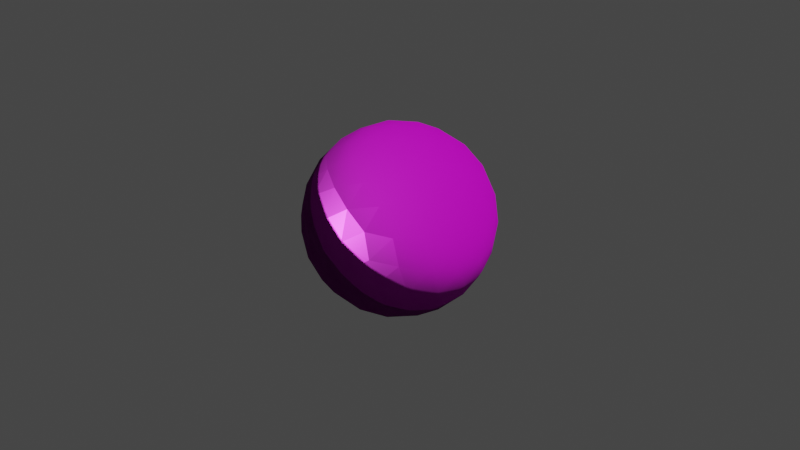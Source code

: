 # Source: untitled.blend  (saved by Blender 2.80.74; exported with 4.5.12 LTS)
import bpy
from mathutils import Matrix  # noqa: F401  (used for matrix-valued properties, if any)

bpy.ops.wm.read_factory_settings(use_empty=True)
scene = bpy.context.scene
scene.name = 'Scene'

# ---- collections
col_collection = bpy.data.collections.new('Collection'); scene.collection.children.link(col_collection)

# ---- images (referenced by path relative to the original .blend; pixels are not part of the script)
import os
ASSET_DIR = os.environ.get("B2B_ASSET_DIR", "")  # directory of the original .blend (textures are referenced by path, not embedded)
HERE = os.path.dirname(os.path.abspath(__file__))  # packed textures are extracted next to this script under _unpacked/

def load_image(name, relpath, width, height, colorspace="sRGB"):
    """Load a texture the original file referenced (path relative to the .blend, or extracted next to this script)."""
    p = next((c for c in (os.path.join(HERE, relpath), os.path.join(ASSET_DIR, relpath)) if relpath and os.path.exists(c)), "")
    if p:
        img = bpy.data.images.load(p, check_existing=True)
        img.name = name
    else:  # same state as the original file: an image datablock whose file is absent (Cycles renders it pink)
        img = bpy.data.images.new(name, width, height)
        img.source = "FILE"
        img.filepath = "//" + (relpath or name)
    img.colorspace_settings.name = colorspace
    return img
img_planks15_col_jpg = load_image('Planks15_col.jpg', 'Planks15_col.jpg', 1024, 1024, 'sRGB')
img_planks15_met_jpg = load_image('Planks15_met.jpg', 'Planks15_met.jpg', 1024, 1024, 'Non-Color')
img_planks15_nrm_jpg = load_image('Planks15_nrm.jpg', 'Planks15_nrm.jpg', 1024, 1024, 'Non-Color')
img_planks15_rgh_jpg = load_image('Planks15_rgh.jpg', 'Planks15_rgh.jpg', 1024, 1024, 'sRGB')

# ---- materials (node trees are filled in below, after node groups)
mat_material_002 = bpy.data.materials.new('Material.002')
mat_material_002.use_transparent_shadow = False

# ---- material node trees
mat_material_002.use_nodes = True; mat_material_002.node_tree.nodes.clear()
_N = mat_material_002.node_tree.nodes; _L = mat_material_002.node_tree.links
n0 = _N.new('ShaderNodeOutputMaterial'); n0.name = 'Material Output'; n0.location = (300, 300)
n1 = _N.new('ShaderNodeBsdfPrincipled'); n1.name = 'Principled BSDF'; n1.location = (10, 300)
n1.distribution = 'GGX'
n1.subsurface_method = 'BURLEY'
n1.inputs[3].default_value = 1.45
n1.inputs[27].default_value = (0.0, 0.0, 0.0, 1.0)
n1.inputs[28].default_value = 1.0
n2 = _N.new('ShaderNodeTexImage'); n2.name = 'Image Texture'; n2.location = (-615, 270)
n2.image = img_planks15_col_jpg
n3 = _N.new('ShaderNodeTexImage'); n3.name = 'Image Texture.001'; n3.location = (-347, 128)
n3.image = img_planks15_met_jpg
n4 = _N.new('ShaderNodeTexImage'); n4.name = 'Image Texture.002'; n4.location = (926, 65)
n4.image = img_planks15_nrm_jpg
n5 = _N.new('ShaderNodeTexImage'); n5.name = 'Image Texture.003'; n5.location = (661, 170)
n5.image = img_planks15_rgh_jpg
_L.new(n1.outputs[0], n0.inputs[0])
_L.new(n2.outputs[0], n1.inputs[0])
_L.new(n3.outputs[0], n1.inputs[1])
_L.new(n4.outputs[0], n1.inputs[5])
_L.new(n5.outputs[0], n1.inputs[2])
n0.is_active_output = True

# ---- world
world_world = bpy.data.worlds.new('World'); scene.world = world_world
world_world.use_nodes = True; world_world.node_tree.nodes.clear()
_N = world_world.node_tree.nodes; _L = world_world.node_tree.links
n0 = _N.new('ShaderNodeOutputWorld'); n0.name = 'World Output'; n0.location = (300, 300)
n1 = _N.new('ShaderNodeBackground'); n1.name = 'Background'; n1.location = (10, 300)
n1.inputs[0].default_value = (0.05088, 0.05088, 0.05088, 1.0)
_L.new(n1.outputs[0], n0.inputs[0])
n0.is_active_output = True
world_world.color = (0.05088, 0.05088, 0.05088)
world_world.use_sun_shadow = False
world_world.sun_shadow_jitter_overblur = 0.0

# ---- cameras
cam_camera = bpy.data.cameras.new('Camera')
cam_camera.clip_end = 100.0
cam_camera.ortho_scale = 7.314

# ---- lights
light_light = bpy.data.lights.new('Light', 'POINT')
light_light.transmission_factor = 0.0
light_light.energy = 1000.0
light_light.shadow_soft_size = 0.1
light_light.shadow_maximum_resolution = 0.006
light_light.use_absolute_resolution = True

# ---- meshes
me_icosphere = bpy.data.meshes.new('Icosphere')
me_icosphere.from_pydata([(0.0, 0.0, -1.0), (0.7236, -0.5257, -0.4472), (-0.2764, -0.8506, -0.4472), (-0.8944, 0.0, -0.4472), (-0.2764, 0.8506, -0.4472), (0.7236, 0.5257, -0.4472), (0.2764, -0.8506, 0.4472), (-0.7236, -0.5257, 0.4472), (-0.7236, 0.5257, 0.4472), (0.2764, 0.8506, 0.4472), (0.8944, 0.0, 0.4472), (-2.22e-16, -4.441e-16, 1.0), (-0.1625, -0.5, -0.8507), (0.4253, -0.309, -0.8507), (0.2629, -0.809, -0.5257), (0.8506, 0.0, -0.5257), (0.4253, 0.309, -0.8507), (-0.5257, 0.0, -0.8507), (-0.6882, -0.5, -0.5257), (-0.1625, 0.5, -0.8507), (-0.6882, 0.5, -0.5257), (0.2629, 0.809, -0.5257), (0.9511, -0.309, 2.22e-16), (0.9511, 0.309, 2.22e-16), (-2.22e-16, -1.0, 2.22e-16), (0.5878, -0.809, 1.421e-14), (-0.9511, -0.309, 2.22e-16), (-0.5878, -0.809, 0.0), (-0.5878, 0.809, 0.0), (-0.9511, 0.309, 2.22e-16), (0.5878, 0.809, 0.0), (-2.22e-16, 1.0, 2.22e-16), (0.6882, -0.5, 0.5257), (-0.2629, -0.809, 0.5257), (-0.8506, 0.0, 0.5257), (-0.2629, 0.809, 0.5257), (0.6882, 0.5, 0.5257), (0.1625, -0.5, 0.8507), (0.5257, -8.882e-16, 0.8507), (-0.4253, -0.309, 0.8507), (-0.4253, 0.309, 0.8507), (0.1625, 0.5, 0.8507), (-0.08444, -0.2599, -0.9619), (0.5972, -0.4339, -0.6746), (-0.007027, -0.8627, -0.5057), (0.8183, -0.2733, -0.5057), (0.5972, 0.4339, -0.6746), (-0.2733, 1.04e-10, -0.9619), (-0.8226, -0.2599, -0.5057), (-0.08444, 0.2599, -0.9619), (-0.5014, 0.702, -0.5057), (0.5128, 0.6938, -0.5057), (0.8705, -0.4339, -0.2325), (0.9593, 0.1606, 0.2325), (-0.1437, -0.9619, -0.2325), (0.4492, -0.8627, 0.2325), (-0.9593, -0.1606, -0.2325), (-0.6816, -0.6938, 0.2325), (-0.4492, 0.8627, -0.2325), (-0.8705, 0.4339, 0.2325), (0.6816, 0.6938, -0.2325), (0.1437, 0.9619, 0.2325), (0.5014, -0.702, 0.5057), (-0.5128, -0.6938, 0.5057), (-0.8183, 0.2733, 0.5057), (0.007027, 0.8627, 0.5057), (0.8226, 0.2599, 0.5057), (0.2281, -0.702, 0.6746), (0.2733, 1.045e-10, 0.9619), (-0.5972, -0.4339, 0.6746), (-0.5972, 0.4339, 0.6746), (0.2281, 0.702, 0.6746), (-0.2281, -0.702, -0.6746), (0.2211, -0.1606, -0.9619), (0.5128, -0.6938, -0.5057), (0.8183, 0.2733, -0.5057), (0.2211, 0.1606, -0.9619), (-0.7382, -1.56e-10, -0.6746), (-0.5014, -0.702, -0.5057), (-0.2281, 0.702, -0.6746), (-0.8226, 0.2599, -0.5057), (-0.007027, 0.8627, -0.5057), (0.9593, -0.1606, 0.2325), (0.8705, 0.4339, -0.2325), (0.1437, -0.9619, 0.2325), (0.6816, -0.6938, -0.2325), (-0.8705, -0.4339, 0.2325), (-0.4492, -0.8627, -0.2325), (-0.6816, 0.6938, 0.2325), (-0.9593, 0.1606, -0.2325), (0.4492, 0.8627, 0.2325), (-0.1437, 0.9619, -0.2325), (0.8226, -0.2599, 0.5057), (0.007027, -0.8627, 0.5057), (-0.8183, -0.2733, 0.5057), (-0.5128, 0.6938, 0.5057), (0.5014, 0.702, 0.5057), (0.08444, -0.2599, 0.9619), (0.7382, 2.605e-10, 0.6746), (-0.2211, -0.1606, 0.9619), (-0.2211, 0.1606, 0.9619), (0.08444, 0.2599, 0.9619), (0.3618, 0.2629, 0.8944), (0.6382, 0.2629, 0.7236), (0.4472, 0.5257, 0.7236), (-0.1382, 0.4253, 0.8944), (-0.05279, 0.6882, 0.7236), (-0.3618, 0.5878, 0.7236), (-0.4472, 1.332e-15, 0.8944), (-0.6708, 0.1625, 0.7236), (-0.6708, -0.1625, 0.7236), (-0.1382, -0.4253, 0.8944), (-0.3618, -0.5878, 0.7236), (-0.05279, -0.6882, 0.7236), (0.3618, -0.2629, 0.8944), (0.4472, -0.5257, 0.7236), (0.6382, -0.2629, 0.7236), (0.8618, 0.4253, 0.2764), (0.809, 0.5878, -1.297e-09), (0.6708, 0.6882, 0.2764), (-0.1382, 0.9511, 0.2764), (-0.309, 0.9511, -5.734e-09), (-0.4472, 0.8506, 0.2764), (-0.9472, 0.1625, 0.2764), (-1.0, 1.776e-15, 1.222e-08), (-0.9472, -0.1625, 0.2764), (-0.4472, -0.8506, 0.2764), (-0.309, -0.9511, -5.12e-09), (-0.1382, -0.9511, 0.2764), (0.6708, -0.6882, 0.2764), (0.809, -0.5878, -1.229e-09), (0.8618, -0.4253, 0.2764), (0.309, 0.9511, 4.574e-09), (0.4472, 0.8506, -0.2764), (0.1382, 0.9511, -0.2764), (-0.809, 0.5878, 8.191e-10), (-0.6708, 0.6882, -0.2764), (-0.8618, 0.4253, -0.2764), (-0.809, -0.5878, 8.874e-10), (-0.8618, -0.4253, -0.2764), (-0.6708, -0.6882, -0.2764), (0.309, -0.9511, 5.12e-09), (0.1382, -0.9511, -0.2764), (0.4472, -0.8506, -0.2764), (1.0, 1.332e-15, -1.256e-08), (0.9472, -0.1625, -0.2764), (0.9472, 0.1625, -0.2764), (0.3618, 0.5878, -0.7236), (0.1382, 0.4253, -0.8944), (0.05279, 0.6882, -0.7236), (-0.4472, 0.5257, -0.7236), (-0.3618, 0.2629, -0.8944), (-0.6382, 0.2629, -0.7236), (-0.6382, -0.2629, -0.7236), (-0.3618, -0.2629, -0.8944), (-0.4472, -0.5257, -0.7236), (0.6708, 0.1625, -0.7236), (0.6708, -0.1625, -0.7236), (0.4472, 1.332e-15, -0.8944), (0.05279, -0.6882, -0.7236), (0.1382, -0.4253, -0.8944), (0.3618, -0.5878, -0.7236)], [], [(0, 73, 42), (1, 43, 45), (0, 42, 47), (0, 47, 49), (0, 49, 76), (1, 45, 52), (2, 44, 54), (3, 48, 56), (4, 50, 58), (5, 51, 60), (1, 52, 85), (2, 54, 87), (3, 56, 89), (4, 58, 91), (5, 60, 83), (6, 62, 67), (7, 63, 69), (8, 64, 70), (9, 65, 71), (10, 66, 98), (38, 102, 68), (38, 103, 102), (36, 96, 104), (41, 105, 101), (41, 106, 105), (35, 95, 107), (40, 108, 100), (40, 109, 108), (34, 94, 110), (39, 111, 99), (39, 112, 111), (33, 93, 113), (37, 114, 97), (37, 115, 114), (32, 92, 116), (23, 117, 53), (23, 118, 117), (30, 90, 119), (31, 120, 61), (31, 121, 120), (28, 88, 122), (29, 123, 59), (29, 124, 123), (26, 86, 125), (27, 126, 57), (27, 127, 126), (24, 84, 128), (25, 129, 55), (25, 130, 129), (22, 82, 131), (30, 132, 90), (30, 133, 132), (21, 81, 134), (28, 135, 88), (28, 136, 135), (20, 80, 137), (26, 138, 86), (26, 139, 138), (18, 78, 140), (24, 141, 84), (24, 142, 141), (14, 74, 143), (22, 144, 82), (22, 145, 144), (15, 75, 146), (16, 147, 46), (16, 148, 147), (19, 79, 149), (19, 150, 79), (19, 151, 150), (17, 77, 152), (17, 153, 77), (17, 154, 153), (12, 72, 155), (15, 156, 75), (15, 157, 156), (13, 73, 158), (12, 159, 72), (12, 160, 159), (13, 43, 161), (161, 74, 14), (161, 43, 74), (43, 1, 74), (159, 161, 14), (159, 160, 161), (160, 13, 161), (72, 44, 2), (72, 159, 44), (159, 14, 44), (158, 76, 16), (158, 73, 76), (73, 0, 76), (156, 158, 16), (156, 157, 158), (157, 13, 158), (75, 46, 5), (75, 156, 46), (156, 16, 46), (155, 78, 18), (155, 72, 78), (72, 2, 78), (153, 155, 18), (153, 154, 155), (154, 12, 155), (77, 48, 3), (77, 153, 48), (153, 18, 48), (152, 80, 20), (152, 77, 80), (77, 3, 80), (150, 152, 20), (150, 151, 152), (151, 17, 152), (79, 50, 4), (79, 150, 50), (150, 20, 50), (149, 81, 21), (149, 79, 81), (79, 4, 81), (147, 149, 21), (147, 148, 149), (148, 19, 149), (46, 51, 5), (46, 147, 51), (147, 21, 51), (146, 83, 23), (146, 75, 83), (75, 5, 83), (144, 146, 23), (144, 145, 146), (145, 15, 146), (82, 53, 10), (82, 144, 53), (144, 23, 53), (143, 85, 25), (143, 74, 85), (74, 1, 85), (141, 143, 25), (141, 142, 143), (142, 14, 143), (84, 55, 6), (84, 141, 55), (141, 25, 55), (140, 87, 27), (140, 78, 87), (78, 2, 87), (138, 140, 27), (138, 139, 140), (139, 18, 140), (86, 57, 7), (86, 138, 57), (138, 27, 57), (137, 89, 29), (137, 80, 89), (80, 3, 89), (135, 137, 29), (135, 136, 137), (136, 20, 137), (88, 59, 8), (88, 135, 59), (135, 29, 59), (134, 91, 31), (134, 81, 91), (81, 4, 91), (132, 134, 31), (132, 133, 134), (133, 21, 134), (90, 61, 9), (90, 132, 61), (132, 31, 61), (131, 92, 32), (131, 82, 92), (82, 10, 92), (129, 131, 32), (129, 130, 131), (130, 22, 131), (55, 62, 6), (55, 129, 62), (129, 32, 62), (128, 93, 33), (128, 84, 93), (84, 6, 93), (126, 128, 33), (126, 127, 128), (127, 24, 128), (57, 63, 7), (57, 126, 63), (126, 33, 63), (125, 94, 34), (125, 86, 94), (86, 7, 94), (123, 125, 34), (123, 124, 125), (124, 26, 125), (59, 64, 8), (59, 123, 64), (123, 34, 64), (122, 95, 35), (122, 88, 95), (88, 8, 95), (120, 122, 35), (120, 121, 122), (121, 28, 122), (61, 65, 9), (61, 120, 65), (120, 35, 65), (119, 96, 36), (119, 90, 96), (90, 9, 96), (117, 119, 36), (117, 118, 119), (118, 30, 119), (53, 66, 10), (53, 117, 66), (117, 36, 66), (116, 98, 38), (116, 92, 98), (92, 10, 98), (114, 116, 38), (114, 115, 116), (115, 32, 116), (97, 68, 11), (97, 114, 68), (114, 38, 68), (113, 67, 37), (113, 93, 67), (93, 6, 67), (111, 113, 37), (111, 112, 113), (112, 33, 113), (99, 97, 11), (99, 111, 97), (111, 37, 97), (110, 69, 39), (110, 94, 69), (94, 7, 69), (108, 110, 39), (108, 109, 110), (109, 34, 110), (100, 99, 11), (100, 108, 99), (108, 39, 99), (107, 70, 40), (107, 95, 70), (95, 8, 70), (105, 107, 40), (105, 106, 107), (106, 35, 107), (101, 100, 11), (101, 105, 100), (105, 40, 100), (104, 71, 41), (104, 96, 71), (96, 9, 71), (102, 104, 41), (102, 103, 104), (103, 36, 104), (68, 101, 11), (68, 102, 101), (102, 41, 101), (98, 103, 38), (98, 66, 103), (66, 36, 103), (71, 106, 41), (71, 65, 106), (65, 35, 106), (70, 109, 40), (70, 64, 109), (64, 34, 109), (69, 112, 39), (69, 63, 112), (63, 33, 112), (67, 115, 37), (67, 62, 115), (62, 32, 115), (83, 118, 23), (83, 60, 118), (60, 30, 118), (91, 121, 31), (91, 58, 121), (58, 28, 121), (89, 124, 29), (89, 56, 124), (56, 26, 124), (87, 127, 27), (87, 54, 127), (54, 24, 127), (85, 130, 25), (85, 52, 130), (52, 22, 130), (60, 133, 30), (60, 51, 133), (51, 21, 133), (58, 136, 28), (58, 50, 136), (50, 20, 136), (56, 139, 26), (56, 48, 139), (48, 18, 139), (54, 142, 24), (54, 44, 142), (44, 14, 142), (52, 145, 22), (52, 45, 145), (45, 15, 145), (76, 148, 16), (76, 49, 148), (49, 19, 148), (49, 151, 19), (49, 47, 151), (47, 17, 151), (47, 154, 17), (47, 42, 154), (42, 12, 154), (45, 157, 15), (45, 43, 157), (43, 13, 157), (42, 160, 12), (42, 73, 160), (73, 13, 160)])
me_icosphere.polygons.foreach_set('use_smooth', [True] * 320)
_uv = me_icosphere.uv_layers.new(name='UVMap')
_uv.uv.foreach_set('vector', [0.9946, 0.1316, 1.107, 0.07518, 1.078, 0.1759, 0.3705, 0.2494, 0.343, 0.1677, 0.4296, 0.207, 0.9946, 0.1316, 1.078, 0.1759, 0.9974, 0.2196, 0.9946, 0.1316, 0.9974, 0.2196, 0.9156, 0.1808, 0.9946, 0.1316, 0.9156, 0.1808, 0.8788, 0.08188, 0.3705, 0.2494, 0.4296, 0.207, 0.414, 0.3073, 0.1752, 0.3989, 0.2122, 0.3428, 0.2138, 0.4454, 0.0003103, 0.4839, 0.04233, 0.4562, 0.02694, 0.5542, 0.825, 0.408, 0.8703, 0.4193, 0.8347, 0.494, 0.6338, 0.2569, 0.6928, 0.2715, 0.6473, 0.3423, 0.3705, 0.2494, 0.414, 0.3073, 0.3553, 0.3342, 0.1752, 0.3989, 0.2138, 0.4454, 0.1661, 0.4852, 1.0, 0.4839, 1.027, 0.5542, 0.9748, 0.5559, 0.825, 0.408, 0.8347, 0.494, 0.7869, 0.4553, 0.6338, 0.2569, 0.6473, 0.3423, 0.5898, 0.3126, 0.325, 0.592, 0.3703, 0.5807, 0.345, 0.6722, 0.1338, 0.7431, 0.1928, 0.7285, 0.1624, 0.8237, 0.8705, 0.7506, 0.9296, 0.793, 0.843, 0.8323, 0.6752, 0.6011, 0.7122, 0.6572, 0.6541, 0.6806, 0.5003, 0.5161, 0.5423, 0.5438, 0.4996, 0.6042, 0.4987, 0.6923, 0.5562, 0.7372, 0.4974, 0.7804, 0.4987, 0.6923, 0.5458, 0.6347, 0.5562, 0.7372, 0.5853, 0.5684, 0.6296, 0.5881, 0.6018, 0.6636, 0.6252, 0.7567, 0.6686, 0.8434, 0.5782, 0.8241, 0.6252, 0.7567, 0.6958, 0.7445, 0.6686, 0.8434, 0.7564, 0.7048, 0.8097, 0.738, 0.7618, 0.8045, 0.7763, 0.9038, 1.049, 0.9831, 0.6069, 0.9248, 0.7763, 0.9038, 0.9324, 0.8841, 1.049, 0.9831, 0.004125, 0.8076, 0.07715, 0.7884, 0.08015, 0.8796, 0.227, 0.8937, 0.3279, 0.8345, 0.3788, 0.9181, 0.227, 0.8937, 0.2396, 0.7944, 0.3279, 0.8345, 0.2447, 0.6946, 0.288, 0.6473, 0.3035, 0.7349, 0.3721, 0.7494, 0.4404, 0.7336, 0.4156, 0.8192, 0.3721, 0.7494, 0.3968, 0.6575, 0.4404, 0.7336, 0.4146, 0.5632, 0.4579, 0.5411, 0.4529, 0.6318, 0.5557, 0.377, 0.5709, 0.4726, 0.5269, 0.4458, 0.5557, 0.377, 0.6078, 0.3979, 0.5709, 0.4726, 0.6573, 0.4284, 0.6661, 0.5148, 0.6213, 0.4984, 0.7504, 0.5051, 0.7531, 0.605, 0.7138, 0.5546, 0.7504, 0.5051, 0.7966, 0.5445, 0.7531, 0.605, 0.8442, 0.58, 0.8553, 0.6658, 0.8046, 0.6472, 0.9472, 0.6264, 0.9688, 0.7193, 0.914, 0.6927, 0.9472, 0.6264, 1.002, 0.6314, 0.9688, 0.7193, 0.05568, 0.623, 0.0898, 0.6874, 0.03613, 0.7172, 0.1573, 0.5716, 0.1971, 0.6376, 0.1473, 0.6577, 0.1573, 0.5716, 0.2045, 0.5347, 0.1971, 0.6376, 0.2504, 0.4949, 0.2869, 0.5447, 0.2478, 0.5948, 0.3442, 0.42, 0.3797, 0.4914, 0.3347, 0.506, 0.3442, 0.42, 0.3944, 0.3916, 0.3797, 0.4914, 0.4472, 0.3736, 0.4748, 0.4441, 0.4304, 0.4683, 0.6573, 0.4284, 0.7045, 0.4653, 0.6661, 0.5148, 0.6573, 0.4284, 0.6971, 0.3624, 0.7045, 0.4653, 0.7447, 0.3054, 0.788, 0.3527, 0.7478, 0.4052, 0.8442, 0.58, 0.8944, 0.6084, 0.8553, 0.6658, 0.8442, 0.58, 0.8797, 0.5086, 0.8944, 0.6084, 0.9146, 0.4368, 0.9579, 0.4589, 0.9304, 0.5317, 0.05568, 0.623, 0.1078, 0.6021, 0.0898, 0.6874, 0.05568, 0.623, 0.07089, 0.5274, 0.1078, 0.6021, 0.08531, 0.4316, 0.1296, 0.4119, 0.1213, 0.5016, 0.2504, 0.4949, 0.2966, 0.4555, 0.2869, 0.5447, 0.2504, 0.4949, 0.2531, 0.395, 0.2966, 0.4555, 0.2564, 0.2952, 0.3097, 0.262, 0.3046, 0.3528, 0.4472, 0.3736, 0.5016, 0.3686, 0.4748, 0.4441, 0.4472, 0.3736, 0.4688, 0.2807, 0.5016, 0.3686, 0.5041, 0.1924, 0.5771, 0.2116, 0.5361, 0.2828, 0.727, 0.1063, 0.7396, 0.2056, 0.6624, 0.1763, 0.727, 0.1063, 0.8279, 0.1655, 0.7396, 0.2056, 0.8721, 0.2506, 0.845, 0.3278, 0.8035, 0.2651, 0.8721, 0.2506, 0.8968, 0.3425, 0.845, 0.3278, 0.8721, 0.2506, 0.9404, 0.2664, 0.8968, 0.3425, 0.9987, 0.3077, 0.9996, 0.3958, 0.9529, 0.3682, 0.9987, 0.3077, 1.046, 0.3653, 0.9996, 0.3958, 0.9987, 0.3077, 1.056, 0.2628, 1.046, 0.3653, 0.1252, 0.2433, 0.1541, 0.3194, 0.1018, 0.3364, 0.5041, 0.1924, 0.5801, 0.1204, 0.5771, 0.2116, 0.5041, 0.1924, 0.4324, 0.1159, 0.5801, 0.1204, 0.2763, 0.09622, 0.1069, 0.07518, 0.5491, 0.0169, 0.1252, 0.2433, 0.1958, 0.2555, 0.1541, 0.3194, 0.1252, 0.2433, 0.1686, 0.1566, 0.1958, 0.2555, 0.2763, 0.09622, 0.343, 0.1677, 0.2618, 0.1955, 0.2618, 0.1955, 0.3097, 0.262, 0.2564, 0.2952, 0.2618, 0.1955, 0.343, 0.1677, 0.3097, 0.262, 0.343, 0.1677, 0.3705, 0.2494, 0.3097, 0.262, 0.1958, 0.2555, 0.2618, 0.1955, 0.2564, 0.2952, 0.1958, 0.2555, 0.1686, 0.1566, 0.2618, 0.1955, 0.1686, 0.1566, 0.2763, 0.09622, 0.2618, 0.1955, 0.1541, 0.3194, 0.2122, 0.3428, 0.1752, 0.3989, 0.1541, 0.3194, 0.1958, 0.2555, 0.2122, 0.3428, 0.1958, 0.2555, 0.2564, 0.2952, 0.2122, 0.3428, 0.5491, 0.0169, 0.8788, 0.08188, 0.727, 0.1063, 0.5491, 0.0169, 1.107, 0.07518, 0.8788, 0.08188, 1.107, 0.07518, 0.9946, 0.1316, 0.8788, 0.08188, 0.5801, 0.1204, 0.5491, 0.0169, 0.727, 0.1063, 0.5801, 0.1204, 0.4324, 0.1159, 0.5491, 0.0169, 0.4324, 0.1159, 0.2763, 0.09622, 0.5491, 0.0169, 0.5771, 0.2116, 0.6624, 0.1763, 0.6338, 0.2569, 0.5771, 0.2116, 0.5801, 0.1204, 0.6624, 0.1763, 0.5801, 0.1204, 0.727, 0.1063, 0.6624, 0.1763, 0.1018, 0.3364, 0.1296, 0.4119, 0.08531, 0.4316, 0.1018, 0.3364, 0.1541, 0.3194, 0.1296, 0.4119, 0.1541, 0.3194, 0.1752, 0.3989, 0.1296, 0.4119, 0.0458, 0.3653, 0.1018, 0.3364, 0.08531, 0.4316, 0.0458, 0.3653, 0.05615, 0.2628, 0.1018, 0.3364, 0.05615, 0.2628, 0.1252, 0.2433, 0.1018, 0.3364, 0.9996, 0.3958, 1.042, 0.4562, 1.0, 0.4839, 0.9996, 0.3958, 1.046, 0.3653, 1.042, 0.4562, 0.0458, 0.3653, 0.08531, 0.4316, 0.04233, 0.4562, 0.9529, 0.3682, 0.9579, 0.4589, 0.9146, 0.4368, 0.9529, 0.3682, 0.9996, 0.3958, 0.9579, 0.4589, 0.9996, 0.3958, 1.0, 0.4839, 0.9579, 0.4589, 0.8968, 0.3425, 0.9529, 0.3682, 0.9146, 0.4368, 0.8968, 0.3425, 0.9404, 0.2664, 0.9529, 0.3682, 0.9404, 0.2664, 0.9987, 0.3077, 0.9529, 0.3682, 0.845, 0.3278, 0.8703, 0.4193, 0.825, 0.408, 0.845, 0.3278, 0.8968, 0.3425, 0.8703, 0.4193, 0.8968, 0.3425, 0.9146, 0.4368, 0.8703, 0.4193, 0.8035, 0.2651, 0.788, 0.3527, 0.7447, 0.3054, 0.8035, 0.2651, 0.845, 0.3278, 0.788, 0.3527, 0.845, 0.3278, 0.825, 0.408, 0.788, 0.3527, 0.7396, 0.2056, 0.8035, 0.2651, 0.7447, 0.3054, 0.7396, 0.2056, 0.8279, 0.1655, 0.8035, 0.2651, 0.8279, 0.1655, 0.8721, 0.2506, 0.8035, 0.2651, 0.6624, 0.1763, 0.6928, 0.2715, 0.6338, 0.2569, 0.6624, 0.1763, 0.7396, 0.2056, 0.6928, 0.2715, 0.7396, 0.2056, 0.7447, 0.3054, 0.6928, 0.2715, 0.5361, 0.2828, 0.5898, 0.3126, 0.5557, 0.377, 0.5361, 0.2828, 0.5771, 0.2116, 0.5898, 0.3126, 0.5771, 0.2116, 0.6338, 0.2569, 0.5898, 0.3126, 0.5016, 0.3686, 0.5361, 0.2828, 0.5557, 0.377, 0.5016, 0.3686, 0.4688, 0.2807, 0.5361, 0.2828, 0.4688, 0.2807, 0.5041, 0.1924, 0.5361, 0.2828, 0.4748, 0.4441, 0.5269, 0.4458, 0.5003, 0.5161, 0.4748, 0.4441, 0.5016, 0.3686, 0.5269, 0.4458, 0.5016, 0.3686, 0.5557, 0.377, 0.5269, 0.4458, 0.3046, 0.3528, 0.3553, 0.3342, 0.3442, 0.42, 0.3046, 0.3528, 0.3097, 0.262, 0.3553, 0.3342, 0.3097, 0.262, 0.3705, 0.2494, 0.3553, 0.3342, 0.2966, 0.4555, 0.3046, 0.3528, 0.3442, 0.42, 0.2966, 0.4555, 0.2531, 0.395, 0.3046, 0.3528, 0.2531, 0.395, 0.2564, 0.2952, 0.3046, 0.3528, 0.2869, 0.5447, 0.3347, 0.506, 0.325, 0.592, 0.2869, 0.5447, 0.2966, 0.4555, 0.3347, 0.506, 0.2966, 0.4555, 0.3442, 0.42, 0.3347, 0.506, 0.1213, 0.5016, 0.1661, 0.4852, 0.1573, 0.5716, 0.1213, 0.5016, 0.1296, 0.4119, 0.1661, 0.4852, 0.1296, 0.4119, 0.1752, 0.3989, 0.1661, 0.4852, 0.1078, 0.6021, 0.1213, 0.5016, 0.1573, 0.5716, 0.1078, 0.6021, 0.07089, 0.5274, 0.1213, 0.5016, 0.07089, 0.5274, 0.08531, 0.4316, 0.1213, 0.5016, 0.0898, 0.6874, 0.1473, 0.6577, 0.1338, 0.7431, 0.0898, 0.6874, 0.1078, 0.6021, 0.1473, 0.6577, 0.1078, 0.6021, 0.1573, 0.5716, 0.1473, 0.6577, 0.9304, 0.5317, 0.9748, 0.5559, 0.9472, 0.6264, 0.9304, 0.5317, 0.9579, 0.4589, 0.9748, 0.5559, 0.9579, 0.4589, 1.0, 0.4839, 0.9748, 0.5559, 0.8944, 0.6084, 0.9304, 0.5317, 0.9472, 0.6264, 0.8944, 0.6084, 0.8797, 0.5086, 0.9304, 0.5317, 0.8797, 0.5086, 0.9146, 0.4368, 0.9304, 0.5317, 0.8553, 0.6658, 0.914, 0.6927, 0.8705, 0.7506, 0.8553, 0.6658, 0.8944, 0.6084, 0.914, 0.6927, 0.8944, 0.6084, 0.9472, 0.6264, 0.914, 0.6927, 0.7478, 0.4052, 0.7869, 0.4553, 0.7504, 0.5051, 0.7478, 0.4052, 0.788, 0.3527, 0.7869, 0.4553, 0.788, 0.3527, 0.825, 0.408, 0.7869, 0.4553, 0.7045, 0.4653, 0.7478, 0.4052, 0.7504, 0.5051, 0.7045, 0.4653, 0.6971, 0.3624, 0.7478, 0.4052, 0.6971, 0.3624, 0.7447, 0.3054, 0.7478, 0.4052, 0.6661, 0.5148, 0.7138, 0.5546, 0.6752, 0.6011, 0.6661, 0.5148, 0.7045, 0.4653, 0.7138, 0.5546, 0.7045, 0.4653, 0.7504, 0.5051, 0.7138, 0.5546, 0.4304, 0.4683, 0.4579, 0.5411, 0.4146, 0.5632, 0.4304, 0.4683, 0.4748, 0.4441, 0.4579, 0.5411, 0.4748, 0.4441, 0.5003, 0.5161, 0.4579, 0.5411, 0.3797, 0.4914, 0.4304, 0.4683, 0.4146, 0.5632, 0.3797, 0.4914, 0.3944, 0.3916, 0.4304, 0.4683, 0.3944, 0.3916, 0.4472, 0.3736, 0.4304, 0.4683, 0.3347, 0.506, 0.3703, 0.5807, 0.325, 0.592, 0.3347, 0.506, 0.3797, 0.4914, 0.3703, 0.5807, 0.3797, 0.4914, 0.4146, 0.5632, 0.3703, 0.5807, 0.2478, 0.5948, 0.288, 0.6473, 0.2447, 0.6946, 0.2478, 0.5948, 0.2869, 0.5447, 0.288, 0.6473, 0.2869, 0.5447, 0.325, 0.592, 0.288, 0.6473, 0.1971, 0.6376, 0.2478, 0.5948, 0.2447, 0.6946, 0.1971, 0.6376, 0.2045, 0.5347, 0.2478, 0.5948, 0.2045, 0.5347, 0.2504, 0.4949, 0.2478, 0.5948, 0.1473, 0.6577, 0.1928, 0.7285, 0.1338, 0.7431, 0.1473, 0.6577, 0.1971, 0.6376, 0.1928, 0.7285, 0.1971, 0.6376, 0.2447, 0.6946, 0.1928, 0.7285, 0.03613, 0.7172, 0.07715, 0.7884, 0.004125, 0.8076, 0.03613, 0.7172, 0.0898, 0.6874, 0.07715, 0.7884, 0.0898, 0.6874, 0.1338, 0.7431, 0.07715, 0.7884, 0.9688, 0.7193, 1.036, 0.7172, 1.004, 0.8076, 0.9688, 0.7193, 1.002, 0.6314, 1.036, 0.7172, 0.001554, 0.6314, 0.05568, 0.623, 0.03613, 0.7172, 0.914, 0.6927, 0.9296, 0.793, 0.8705, 0.7506, 0.914, 0.6927, 0.9688, 0.7193, 0.9296, 0.793, 0.9688, 0.7193, 1.004, 0.8076, 0.9296, 0.793, 0.8046, 0.6472, 0.8097, 0.738, 0.7564, 0.7048, 0.8046, 0.6472, 0.8553, 0.6658, 0.8097, 0.738, 0.8553, 0.6658, 0.8705, 0.7506, 0.8097, 0.738, 0.7531, 0.605, 0.8046, 0.6472, 0.7564, 0.7048, 0.7531, 0.605, 0.7966, 0.5445, 0.8046, 0.6472, 0.7966, 0.5445, 0.8442, 0.58, 0.8046, 0.6472, 0.7138, 0.5546, 0.7122, 0.6572, 0.6752, 0.6011, 0.7138, 0.5546, 0.7531, 0.605, 0.7122, 0.6572, 0.7531, 0.605, 0.7564, 0.7048, 0.7122, 0.6572, 0.6213, 0.4984, 0.6296, 0.5881, 0.5853, 0.5684, 0.6213, 0.4984, 0.6661, 0.5148, 0.6296, 0.5881, 0.6661, 0.5148, 0.6752, 0.6011, 0.6296, 0.5881, 0.5709, 0.4726, 0.6213, 0.4984, 0.5853, 0.5684, 0.5709, 0.4726, 0.6078, 0.3979, 0.6213, 0.4984, 0.6078, 0.3979, 0.6573, 0.4284, 0.6213, 0.4984, 0.5269, 0.4458, 0.5423, 0.5438, 0.5003, 0.5161, 0.5269, 0.4458, 0.5709, 0.4726, 0.5423, 0.5438, 0.5709, 0.4726, 0.5853, 0.5684, 0.5423, 0.5438, 0.4529, 0.6318, 0.4996, 0.6042, 0.4987, 0.6923, 0.4529, 0.6318, 0.4579, 0.5411, 0.4996, 0.6042, 0.4579, 0.5411, 0.5003, 0.5161, 0.4996, 0.6042, 0.4404, 0.7336, 0.4529, 0.6318, 0.4987, 0.6923, 0.4404, 0.7336, 0.3968, 0.6575, 0.4529, 0.6318, 0.3968, 0.6575, 0.4146, 0.5632, 0.4529, 0.6318, 0.4156, 0.8192, 0.4974, 0.7804, 0.4946, 0.8684, 0.4156, 0.8192, 0.4404, 0.7336, 0.4974, 0.7804, 0.4404, 0.7336, 0.4987, 0.6923, 0.4974, 0.7804, 0.3035, 0.7349, 0.345, 0.6722, 0.3721, 0.7494, 0.3035, 0.7349, 0.288, 0.6473, 0.345, 0.6722, 0.288, 0.6473, 0.325, 0.592, 0.345, 0.6722, 0.3279, 0.8345, 0.3035, 0.7349, 0.3721, 0.7494, 0.3279, 0.8345, 0.2396, 0.7944, 0.3035, 0.7349, 0.2396, 0.7944, 0.2447, 0.6946, 0.3035, 0.7349, 0.3788, 0.9181, 0.4156, 0.8192, 0.4946, 0.8684, 0.3788, 0.9181, 0.3279, 0.8345, 0.4156, 0.8192, 0.3279, 0.8345, 0.3721, 0.7494, 0.4156, 0.8192, 0.08015, 0.8796, 0.1624, 0.8237, 0.227, 0.8937, 0.08015, 0.8796, 0.07715, 0.7884, 0.1624, 0.8237, 0.07715, 0.7884, 0.1338, 0.7431, 0.1624, 0.8237, 0.04907, 0.9831, 0.08015, 0.8796, 0.227, 0.8937, 1.049, 0.9831, 0.9324, 0.8841, 1.08, 0.8796, 0.9324, 0.8841, 1.004, 0.8076, 1.08, 0.8796, 0.6069, 0.9248, 0.3788, 0.9181, 0.4946, 0.8684, 0.6069, 0.9248, 1.049, 0.9831, 0.3788, 0.9181, 0.04907, 0.9831, 0.227, 0.8937, 0.3788, 0.9181, 0.7618, 0.8045, 0.843, 0.8323, 0.7763, 0.9038, 0.7618, 0.8045, 0.8097, 0.738, 0.843, 0.8323, 0.8097, 0.738, 0.8705, 0.7506, 0.843, 0.8323, 0.6686, 0.8434, 0.7618, 0.8045, 0.7763, 0.9038, 0.6686, 0.8434, 0.6958, 0.7445, 0.7618, 0.8045, 0.6958, 0.7445, 0.7564, 0.7048, 0.7618, 0.8045, 0.5782, 0.8241, 0.6069, 0.9248, 0.4946, 0.8684, 0.5782, 0.8241, 0.6686, 0.8434, 0.6069, 0.9248, 0.6686, 0.8434, 0.7763, 0.9038, 0.6069, 0.9248, 0.6018, 0.6636, 0.6541, 0.6806, 0.6252, 0.7567, 0.6018, 0.6636, 0.6296, 0.5881, 0.6541, 0.6806, 0.6296, 0.5881, 0.6752, 0.6011, 0.6541, 0.6806, 0.5562, 0.7372, 0.6018, 0.6636, 0.6252, 0.7567, 0.5562, 0.7372, 0.5458, 0.6347, 0.6018, 0.6636, 0.5458, 0.6347, 0.5853, 0.5684, 0.6018, 0.6636, 0.4974, 0.7804, 0.5782, 0.8241, 0.4946, 0.8684, 0.4974, 0.7804, 0.5562, 0.7372, 0.5782, 0.8241, 0.5562, 0.7372, 0.6252, 0.7567, 0.5782, 0.8241, 0.4996, 0.6042, 0.5458, 0.6347, 0.4987, 0.6923, 0.4996, 0.6042, 0.5423, 0.5438, 0.5458, 0.6347, 0.5423, 0.5438, 0.5853, 0.5684, 0.5458, 0.6347, 0.6541, 0.6806, 0.6958, 0.7445, 0.6252, 0.7567, 0.6541, 0.6806, 0.7122, 0.6572, 0.6958, 0.7445, 0.7122, 0.6572, 0.7564, 0.7048, 0.6958, 0.7445, 0.843, 0.8323, 0.9324, 0.8841, 0.7763, 0.9038, 0.843, 0.8323, 0.9296, 0.793, 0.9324, 0.8841, 0.9296, 0.793, 1.004, 0.8076, 0.9324, 0.8841, 0.1624, 0.8237, 0.2396, 0.7944, 0.227, 0.8937, 0.1624, 0.8237, 0.1928, 0.7285, 0.2396, 0.7944, 0.1928, 0.7285, 0.2447, 0.6946, 0.2396, 0.7944, 0.345, 0.6722, 0.3968, 0.6575, 0.3721, 0.7494, 0.345, 0.6722, 0.3703, 0.5807, 0.3968, 0.6575, 0.3703, 0.5807, 0.4146, 0.5632, 0.3968, 0.6575, 0.5898, 0.3126, 0.6078, 0.3979, 0.5557, 0.377, 0.5898, 0.3126, 0.6473, 0.3423, 0.6078, 0.3979, 0.6473, 0.3423, 0.6573, 0.4284, 0.6078, 0.3979, 0.7869, 0.4553, 0.7966, 0.5445, 0.7504, 0.5051, 0.7869, 0.4553, 0.8347, 0.494, 0.7966, 0.5445, 0.8347, 0.494, 0.8442, 0.58, 0.7966, 0.5445, 0.9748, 0.5559, 1.002, 0.6314, 0.9472, 0.6264, 0.9748, 0.5559, 1.027, 0.5542, 1.002, 0.6314, 0.02694, 0.5542, 0.05568, 0.623, 0.001554, 0.6314, 0.1661, 0.4852, 0.2045, 0.5347, 0.1573, 0.5716, 0.1661, 0.4852, 0.2138, 0.4454, 0.2045, 0.5347, 0.2138, 0.4454, 0.2504, 0.4949, 0.2045, 0.5347, 0.3553, 0.3342, 0.3944, 0.3916, 0.3442, 0.42, 0.3553, 0.3342, 0.414, 0.3073, 0.3944, 0.3916, 0.414, 0.3073, 0.4472, 0.3736, 0.3944, 0.3916, 0.6473, 0.3423, 0.6971, 0.3624, 0.6573, 0.4284, 0.6473, 0.3423, 0.6928, 0.2715, 0.6971, 0.3624, 0.6928, 0.2715, 0.7447, 0.3054, 0.6971, 0.3624, 0.8347, 0.494, 0.8797, 0.5086, 0.8442, 0.58, 0.8347, 0.494, 0.8703, 0.4193, 0.8797, 0.5086, 0.8703, 0.4193, 0.9146, 0.4368, 0.8797, 0.5086, 0.02694, 0.5542, 0.07089, 0.5274, 0.05568, 0.623, 0.02694, 0.5542, 0.04233, 0.4562, 0.07089, 0.5274, 0.04233, 0.4562, 0.08531, 0.4316, 0.07089, 0.5274, 0.2138, 0.4454, 0.2531, 0.395, 0.2504, 0.4949, 0.2138, 0.4454, 0.2122, 0.3428, 0.2531, 0.395, 0.2122, 0.3428, 0.2564, 0.2952, 0.2531, 0.395, 0.414, 0.3073, 0.4688, 0.2807, 0.4472, 0.3736, 0.414, 0.3073, 0.4296, 0.207, 0.4688, 0.2807, 0.4296, 0.207, 0.5041, 0.1924, 0.4688, 0.2807, 0.8788, 0.08188, 0.8279, 0.1655, 0.727, 0.1063, 0.8788, 0.08188, 0.9156, 0.1808, 0.8279, 0.1655, 0.9156, 0.1808, 0.8721, 0.2506, 0.8279, 0.1655, 0.9156, 0.1808, 0.9404, 0.2664, 0.8721, 0.2506, 0.9156, 0.1808, 0.9974, 0.2196, 0.9404, 0.2664, 0.9974, 0.2196, 0.9987, 0.3077, 0.9404, 0.2664, 0.9974, 0.2196, 1.056, 0.2628, 0.9987, 0.3077, 0.9974, 0.2196, 1.078, 0.1759, 1.056, 0.2628, 0.07819, 0.1759, 0.1252, 0.2433, 0.05615, 0.2628, 0.4296, 0.207, 0.4324, 0.1159, 0.5041, 0.1924, 0.4296, 0.207, 0.343, 0.1677, 0.4324, 0.1159, 0.343, 0.1677, 0.2763, 0.09622, 0.4324, 0.1159, 0.07819, 0.1759, 0.1686, 0.1566, 0.1252, 0.2433, 0.07819, 0.1759, 0.1069, 0.07518, 0.1686, 0.1566, 0.1069, 0.07518, 0.2763, 0.09622, 0.1686, 0.1566])
me_icosphere.materials.append(mat_material_002)
me_icosphere.use_remesh_preserve_volume = False
me_icosphere.use_remesh_preserve_attributes = False
me_icosphere.use_mirror_vertex_groups = False
me_icosphere.update()

# ---- objects
ob_light = bpy.data.objects.new('Light', light_light)
ob_camera = bpy.data.objects.new('Camera', cam_camera)
ob_icosphere = bpy.data.objects.new('Icosphere', me_icosphere)

# ---- transforms, parenting, visibility, modifiers, constraints
ob_light.location = (4.076, 1.005, 5.904)
ob_light.rotation_euler = (0.6503, 0.05522, 1.866)
ob_light.lock_rotations_4d = False
ob_light.empty_display_type = 'ARROWS'
ob_light.color = (0.0, 0.0, 0.0, 0.0)
ob_light.lineart.crease_threshold = 0.0
ob_camera.location = (7.359, -6.926, 4.958)
ob_camera.rotation_euler = (1.109, 0.0, 0.8149)
ob_camera.lock_rotations_4d = False
ob_camera.empty_display_type = 'ARROWS'
ob_camera.color = (0.0, 0.0, 0.0, 0.0)
ob_camera.display_type = 'WIRE'
ob_camera.lineart.crease_threshold = 0.0
ob_icosphere.location = (0.0, 0.0, 0.0)
ob_icosphere.rotation_euler = (0.0, 0.4049, 0.0)
ob_icosphere.lineart.crease_threshold = 0.0

# ---- collection membership
col_collection.objects.link(ob_light)
col_collection.objects.link(ob_camera)
col_collection.objects.link(ob_icosphere)

# ---- scene / render settings (as saved in the file)
scene.camera = ob_camera
scene.frame_start = 1; scene.frame_end = 250; scene.frame_set(1)
scene.render.engine = 'BLENDER_EEVEE_NEXT'
scene.cycles.use_denoising = False
scene.cycles.samples = 128
scene.cycles.sampling_pattern = 'TABULATED_SOBOL'
scene.cycles.use_adaptive_sampling = False
scene.cycles.use_light_tree = False
scene.view_settings.view_transform = 'Filmic'
bpy.context.view_layer.update()
